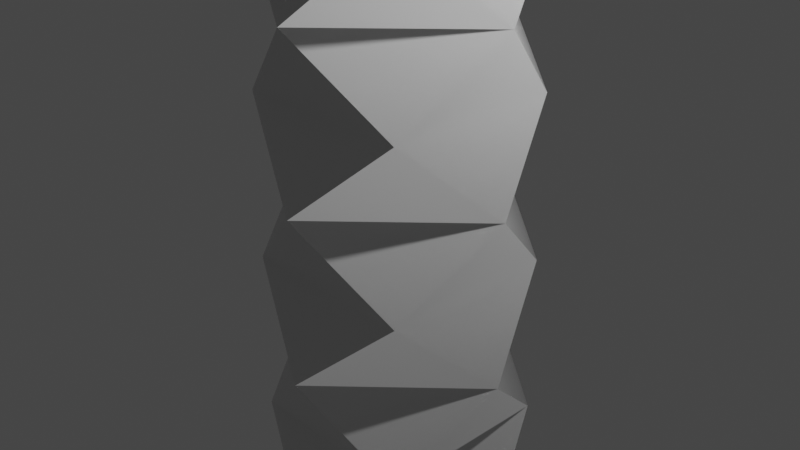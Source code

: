 # Source: Screw.blend  (saved by Blender 2.93.21; exported with 4.5.12 LTS)
import bpy
from mathutils import Matrix  # noqa: F401  (used for matrix-valued properties, if any)

bpy.ops.wm.read_factory_settings(use_empty=True)
scene = bpy.context.scene
scene.name = 'Scene'

# ---- collections
col_collection = bpy.data.collections.new('Collection'); scene.collection.children.link(col_collection)

# ---- materials (node trees are filled in below, after node groups)
mat_screw = bpy.data.materials.new('Screw')
mat_screw.use_transparent_shadow = False

# ---- node groups
ng_auto_smooth = bpy.data.node_groups.new('Auto Smooth', 'GeometryNodeTree')
_s = ng_auto_smooth.interface.new_socket(name='Geometry', in_out='OUTPUT', socket_type='NodeSocketGeometry')
_s = ng_auto_smooth.interface.new_socket(name='Geometry', in_out='INPUT', socket_type='NodeSocketGeometry')
_s = ng_auto_smooth.interface.new_socket(name='Angle', in_out='INPUT', socket_type='NodeSocketFloat')
_s.subtype = 'ANGLE'
_s.min_value = 0.0
_s.max_value = 3.142
ng_auto_smooth.is_modifier = True
_N = ng_auto_smooth.nodes; _L = ng_auto_smooth.links
n0 = _N.new('NodeGroupOutput'); n0.name = 'Group Output'; n0.location = (480, -100)
n1 = _N.new('NodeGroupInput'); n1.name = 'Group Input'; n1.location = (-420, -300)
n2 = _N.new('NodeGroupInput'); n2.name = 'Group Input.001'; n2.location = (-60, -100)
n3 = _N.new('GeometryNodeSetShadeSmooth'); n3.name = 'Set Shade Smooth'; n3.location = (120, -100)
n3.domain = 'EDGE'
n4 = _N.new('GeometryNodeSetShadeSmooth'); n4.name = 'Set Shade Smooth.001'; n4.location = (300, -100)
n5 = _N.new('GeometryNodeInputMeshEdgeAngle'); n5.name = 'Edge Angle'; n5.location = (-420, -220)
n6 = _N.new('GeometryNodeInputEdgeSmooth'); n6.name = 'Is Edge Smooth'; n6.location = (-60, -160)
n7 = _N.new('GeometryNodeInputShadeSmooth'); n7.name = 'Is Face Smooth'; n7.location = (-240, -340)
n8 = _N.new('FunctionNodeBooleanMath'); n8.name = 'Boolean Math'; n8.location = (-60, -220)
n9 = _N.new('FunctionNodeCompare'); n9.name = 'Compare'; n9.location = (-240, -180)
n9.operation = 'LESS_EQUAL'
_L.new(n5.outputs[0], n9.inputs[0])
_L.new(n4.outputs[0], n0.inputs[0])
_L.new(n1.outputs[1], n9.inputs[1])
_L.new(n9.outputs[0], n8.inputs[0])
_L.new(n7.outputs[0], n8.inputs[1])
_L.new(n2.outputs[0], n3.inputs[0])
_L.new(n6.outputs[0], n3.inputs[1])
_L.new(n3.outputs[0], n4.inputs[0])
_L.new(n8.outputs[0], n3.inputs[2])
n0.is_active_output = True

# ---- material node trees
mat_screw.use_nodes = True; mat_screw.node_tree.nodes.clear()
_N = mat_screw.node_tree.nodes; _L = mat_screw.node_tree.links
n0 = _N.new('ShaderNodeBsdfPrincipled'); n0.name = 'Principled BSDF'; n0.location = (10, 300)
n0.distribution = 'GGX'
n0.subsurface_method = 'BURLEY'
n0.inputs[3].default_value = 1.45
n0.inputs[27].default_value = (0.0, 0.0, 0.0, 1.0)
n0.inputs[28].default_value = 1.0
n1 = _N.new('ShaderNodeOutputMaterial'); n1.name = 'Material Output'; n1.location = (300, 300)
_L.new(n0.outputs[0], n1.inputs[0])
n1.is_active_output = True

# ---- world
world_world = bpy.data.worlds.new('World'); scene.world = world_world
world_world.use_nodes = True; world_world.node_tree.nodes.clear()
_N = world_world.node_tree.nodes; _L = world_world.node_tree.links
n0 = _N.new('ShaderNodeOutputWorld'); n0.name = 'World Output'; n0.location = (300, 300)
n1 = _N.new('ShaderNodeBackground'); n1.name = 'Background'; n1.location = (10, 300)
n1.inputs[0].default_value = (0.05088, 0.05088, 0.05088, 1.0)
_L.new(n1.outputs[0], n0.inputs[0])
n0.is_active_output = True
world_world.color = (0.05088, 0.05088, 0.05088)
world_world.use_sun_shadow = False
world_world.sun_shadow_jitter_overblur = 0.0

# ---- cameras
cam_camera = bpy.data.cameras.new('Camera')
cam_camera.clip_end = 100.0
cam_camera.ortho_scale = 7.314

# ---- lights
light_light = bpy.data.lights.new('Light', 'POINT')
light_light.transmission_factor = 0.0
light_light.energy = 1000.0
light_light.shadow_soft_size = 0.1
light_light.shadow_maximum_resolution = 0.006
light_light.use_absolute_resolution = True

# ---- meshes
me_cube_002 = bpy.data.meshes.new('Cube.002')
me_cube_002.from_pydata([(-1.414, -5.96e-08, -5.0), (-1.0, -1.0, 5.0), (-5.96e-08, 1.414, -5.0), (-1.0, 1.0, 5.0), (5.96e-08, -1.414, -5.0), (1.0, -1.0, 5.0), (1.414, 5.96e-08, -5.0), (1.0, 1.0, 5.0), (-1.0, -1.0, -4.091), (-1.414, -5.96e-08, -3.182), (-1.0, -1.0, -2.273), (-1.414, -5.96e-08, -1.364), (-1.0, -1.0, -0.4545), (-1.414, -5.96e-08, 0.4545), (-1.0, -1.0, 1.364), (-1.414, -5.96e-08, 2.273), (-1.0, -1.0, 3.182), (-1.414, -5.96e-08, 4.091), (-5.96e-08, 1.414, 4.091), (-1.0, 1.0, 3.182), (-5.96e-08, 1.414, 2.273), (-1.0, 1.0, 1.364), (-5.96e-08, 1.414, 0.4545), (-1.0, 1.0, -0.4545), (-5.96e-08, 1.414, -1.364), (-1.0, 1.0, -2.273), (-5.96e-08, 1.414, -3.182), (-1.0, 1.0, -4.091), (1.414, 5.96e-08, 4.091), (1.0, 1.0, 3.182), (1.414, 5.96e-08, 2.273), (1.0, 1.0, 1.364), (1.414, 5.96e-08, 0.4545), (1.0, 1.0, -0.4545), (1.414, 5.96e-08, -1.364), (1.0, 1.0, -2.273), (1.414, 5.96e-08, -3.182), (1.0, 1.0, -4.091), (5.96e-08, -1.414, 4.091), (1.0, -1.0, 3.182), (5.96e-08, -1.414, 2.273), (1.0, -1.0, 1.364), (5.96e-08, -1.414, 0.4545), (1.0, -1.0, -0.4545), (5.96e-08, -1.414, -1.364), (1.0, -1.0, -2.273), (5.96e-08, -1.414, -3.182), (1.0, -1.0, -4.091), (-2.466, -2.466, 6.0), (-2.466, 2.466, 6.0), (2.466, -2.466, 6.0), (2.466, 2.466, 6.0), (-0.01421, -5.96e-08, -7.0), (-3.488, -1.525e-07, 6.0), (-1.525e-07, 3.488, 6.0), (3.488, 1.525e-07, 6.0), (1.525e-07, -3.488, 6.0), (0.0, 0.0, 5.0), (-3.222, 1.335, 6.0), (1.335, 3.222, 6.0), (3.222, -1.335, 6.0), (-1.335, -3.222, 6.0), (-3.222, -1.335, 6.0), (-1.335, 3.222, 6.0), (3.222, 1.335, 6.0), (1.335, -3.222, 6.0), (0.0, -1.5, 6.0), (0.0, 1.5, 6.0), (1.5, 0.0, 6.0), (-1.5, 0.0, 6.0), (-1.5, 1.5, 6.0), (1.5, 1.5, 6.0), (1.5, -1.5, 6.0), (-1.5, -1.5, 6.0)], [], [(17, 1, 3, 18), (18, 3, 7, 28), (28, 7, 5, 38), (38, 5, 1, 17), (6, 4, 52), (5, 7, 51, 64, 55, 60, 50), (4, 47, 8, 0), (47, 46, 9, 8), (46, 45, 10, 9), (45, 44, 11, 10), (44, 43, 12, 11), (43, 42, 13, 12), (42, 41, 14, 13), (41, 40, 15, 14), (40, 39, 16, 15), (39, 38, 17, 16), (6, 37, 47, 4), (37, 36, 46, 47), (36, 35, 45, 46), (35, 34, 44, 45), (34, 33, 43, 44), (33, 32, 42, 43), (32, 31, 41, 42), (31, 30, 40, 41), (30, 29, 39, 40), (29, 28, 38, 39), (2, 27, 37, 6), (27, 26, 36, 37), (26, 25, 35, 36), (25, 24, 34, 35), (24, 23, 33, 34), (23, 22, 32, 33), (22, 21, 31, 32), (21, 20, 30, 31), (20, 19, 29, 30), (19, 18, 28, 29), (0, 8, 27, 2), (8, 9, 26, 27), (9, 10, 25, 26), (10, 11, 24, 25), (11, 12, 23, 24), (12, 13, 22, 23), (13, 14, 21, 22), (14, 15, 20, 21), (15, 16, 19, 20), (16, 17, 18, 19), (73, 62, 48, 61), (3, 1, 48, 62, 53, 58, 49), (1, 5, 50, 65, 56, 61, 48), (7, 3, 49, 63, 54, 59, 51), (4, 0, 52), (2, 6, 52), (0, 2, 52), (72, 66, 56, 65), (71, 67, 57, 68), (70, 58, 53, 69), (67, 70, 69, 57), (54, 63, 70, 67), (63, 49, 58, 70), (64, 71, 68, 55), (51, 59, 71, 64), (59, 54, 67, 71), (60, 72, 65, 50), (55, 68, 72, 60), (68, 57, 66, 72), (66, 73, 61, 56), (57, 69, 73, 66), (69, 53, 62, 73)])
me_cube_002.polygons.foreach_set('use_smooth', [True] * 68)
_uv = me_cube_002.uv_layers.new(name='UVMap')
_uv.uv.foreach_set('vector', [0.8208, 0.5886, 0.8615, 0.6368, 0.7634, 0.6368, 0.7228, 0.5886, 0.4611, 0.9518, 0.5017, 1.0, 0.4037, 1.0, 0.3631, 0.9518, 0.2367, 0.9516, 0.2773, 0.9999, 0.1793, 0.9999, 0.1387, 0.9516, 0.09806, 0.9516, 0.1387, 0.9999, 0.04062, 0.9999, 0.0, 0.9516, 0.2367, 0.4692, 0.1387, 0.4692, 0.2077, 0.3631, 0.4883, 0.1383, 0.5088, 0.2424, 0.441, 0.3351, 0.3904, 0.2838, 0.3631, 0.217, 0.3631, 0.1448, 0.3904, 0.07824, 0.09806, 0.4692, 0.1387, 0.5174, 0.04062, 0.5174, 0.0, 0.4692, 0.1387, 0.5174, 0.09806, 0.5657, 0.0, 0.5657, 0.04062, 0.5174, 0.09806, 0.5657, 0.1387, 0.6139, 0.04062, 0.6139, 0.0, 0.5657, 0.1387, 0.6139, 0.09806, 0.6622, 0.0, 0.6622, 0.04062, 0.6139, 0.09806, 0.6622, 0.1387, 0.7104, 0.04062, 0.7104, 0.0, 0.6622, 0.1387, 0.7104, 0.09806, 0.7587, 0.0, 0.7587, 0.04062, 0.7104, 0.09806, 0.7587, 0.1387, 0.8069, 0.04062, 0.8069, 0.0, 0.7587, 0.1387, 0.8069, 0.09806, 0.8551, 0.0, 0.8551, 0.04062, 0.8069, 0.09806, 0.8551, 0.1387, 0.9034, 0.04062, 0.9034, 0.0, 0.8551, 0.1387, 0.9034, 0.09806, 0.9516, 0.0, 0.9516, 0.04062, 0.9034, 0.2367, 0.4692, 0.2773, 0.5174, 0.1793, 0.5174, 0.1387, 0.4692, 0.2773, 0.5174, 0.2367, 0.5657, 0.1387, 0.5657, 0.1793, 0.5174, 0.2367, 0.5657, 0.2773, 0.6139, 0.1793, 0.6139, 0.1387, 0.5657, 0.2773, 0.6139, 0.2367, 0.6622, 0.1387, 0.6622, 0.1793, 0.6139, 0.2367, 0.6622, 0.2773, 0.7104, 0.1793, 0.7104, 0.1387, 0.6622, 0.2773, 0.7104, 0.2367, 0.7587, 0.1387, 0.7587, 0.1793, 0.7104, 0.2367, 0.7587, 0.2773, 0.8069, 0.1793, 0.8069, 0.1387, 0.7587, 0.2773, 0.8069, 0.2367, 0.8551, 0.1387, 0.8551, 0.1793, 0.8069, 0.2367, 0.8551, 0.2773, 0.9034, 0.1793, 0.9034, 0.1387, 0.8551, 0.2773, 0.9034, 0.2367, 0.9516, 0.1387, 0.9516, 0.1793, 0.9034, 0.4611, 0.4693, 0.5017, 0.5176, 0.4037, 0.5176, 0.3631, 0.4693, 0.5017, 0.5176, 0.4611, 0.5658, 0.3631, 0.5658, 0.4037, 0.5176, 0.4611, 0.5658, 0.5017, 0.6141, 0.4037, 0.6141, 0.3631, 0.5658, 0.5017, 0.6141, 0.4611, 0.6623, 0.3631, 0.6623, 0.4037, 0.6141, 0.4611, 0.6623, 0.5017, 0.7105, 0.4037, 0.7105, 0.3631, 0.6623, 0.5017, 0.7105, 0.4611, 0.7588, 0.3631, 0.7588, 0.4037, 0.7105, 0.4611, 0.7588, 0.5017, 0.807, 0.4037, 0.807, 0.3631, 0.7588, 0.5017, 0.807, 0.4611, 0.8553, 0.3631, 0.8553, 0.4037, 0.807, 0.4611, 0.8553, 0.5017, 0.9035, 0.4037, 0.9035, 0.3631, 0.8553, 0.5017, 0.9035, 0.4611, 0.9518, 0.3631, 0.9518, 0.4037, 0.9035, 0.8208, 0.1061, 0.8615, 0.1544, 0.7634, 0.1544, 0.7228, 0.1061, 0.8615, 0.1544, 0.8208, 0.2026, 0.7228, 0.2026, 0.7634, 0.1544, 0.8208, 0.2026, 0.8615, 0.2509, 0.7634, 0.2509, 0.7228, 0.2026, 0.8615, 0.2509, 0.8208, 0.2991, 0.7228, 0.2991, 0.7634, 0.2509, 0.8208, 0.2991, 0.8615, 0.3474, 0.7634, 0.3474, 0.7228, 0.2991, 0.8615, 0.3474, 0.8208, 0.3956, 0.7228, 0.3956, 0.7634, 0.3474, 0.8208, 0.3956, 0.8615, 0.4438, 0.7634, 0.4438, 0.7228, 0.3956, 0.8615, 0.4438, 0.8208, 0.4921, 0.7228, 0.4921, 0.7634, 0.4438, 0.8208, 0.4921, 0.8615, 0.5403, 0.7634, 0.5403, 0.7228, 0.4921, 0.8615, 0.5403, 0.8208, 0.5886, 0.7228, 0.5886, 0.7634, 0.5403, 0.2751, 0.119, 0.2844, 0.02764, 0.3354, 0.0787, 0.3631, 0.1454, 0.6119, 0.2221, 0.5914, 0.118, 0.6448, 0.02813, 0.6954, 0.07936, 0.7228, 0.1462, 0.7228, 0.2183, 0.6954, 0.2849, 0.5914, 0.118, 0.4883, 0.1383, 0.3904, 0.07824, 0.441, 0.02738, 0.5071, 0.0, 0.5787, 0.0002623, 0.6448, 0.02813, 0.5088, 0.2424, 0.6119, 0.2221, 0.6954, 0.2849, 0.6448, 0.3358, 0.5787, 0.3632, 0.5071, 0.3629, 0.441, 0.3351, 0.09806, 0.4692, 0.0, 0.4692, 0.06864, 0.3631, 0.4611, 0.4693, 0.3631, 0.4693, 0.4331, 0.3632, 0.8208, 0.1061, 0.7228, 0.1061, 0.7924, 0.0, 0.2441, 0.2751, 0.2596, 0.1971, 0.3631, 0.2176, 0.3354, 0.2844, 0.08793, 0.2441, 0.1035, 0.166, 0.1815, 0.1815, 0.166, 0.2596, 0.119, 0.08793, 0.1454, 0.0, 0.2176, 0.0, 0.1971, 0.1035, 0.1035, 0.166, 0.119, 0.08793, 0.1971, 0.1035, 0.1815, 0.1815, 0.0, 0.1454, 0.02764, 0.0787, 0.119, 0.08793, 0.1035, 0.166, 0.02764, 0.0787, 0.0787, 0.02764, 0.1454, 0.0, 0.119, 0.08793, 0.0787, 0.3354, 0.08793, 0.2441, 0.166, 0.2596, 0.1454, 0.3631, 0.02764, 0.2844, 0.0, 0.2176, 0.08793, 0.2441, 0.0787, 0.3354, 0.0, 0.2176, 0.0, 0.1454, 0.1035, 0.166, 0.08793, 0.2441, 0.2176, 0.3631, 0.2441, 0.2751, 0.3354, 0.2844, 0.2844, 0.3354, 0.1454, 0.3631, 0.166, 0.2596, 0.2441, 0.2751, 0.2176, 0.3631, 0.166, 0.2596, 0.1815, 0.1815, 0.2596, 0.1971, 0.2441, 0.2751, 0.2596, 0.1971, 0.2751, 0.119, 0.3631, 0.1454, 0.3631, 0.2176, 0.1815, 0.1815, 0.1971, 0.1035, 0.2751, 0.119, 0.2596, 0.1971, 0.1971, 0.1035, 0.2176, 0.0, 0.2844, 0.02764, 0.2751, 0.119])
me_cube_002.materials.append(mat_screw)
me_cube_002.use_remesh_fix_poles = True
me_cube_002.use_remesh_preserve_attributes = False
me_cube_002.update()

# ---- objects
ob_light = bpy.data.objects.new('Light', light_light)
ob_camera = bpy.data.objects.new('Camera', cam_camera)
ob_cube = bpy.data.objects.new('Cube', me_cube_002)

# ---- transforms, parenting, visibility, modifiers, constraints
ob_light.location = (4.076, 1.005, 5.904)
ob_light.rotation_euler = (0.6503, 0.05522, 1.866)
ob_light.lock_rotations_4d = False
ob_light.empty_display_type = 'ARROWS'
ob_light.color = (0.0, 0.0, 0.0, 0.0)
ob_light.lineart.crease_threshold = 0.0
ob_camera.location = (7.359, -6.926, 4.958)
ob_camera.rotation_euler = (1.109, 0.0, 0.8149)
ob_camera.lock_rotations_4d = False
ob_camera.empty_display_type = 'ARROWS'
ob_camera.color = (0.0, 0.0, 0.0, 0.0)
ob_camera.display_type = 'WIRE'
ob_camera.lineart.crease_threshold = 0.0
ob_cube.location = (0.0, 0.0, 0.0)
_m = ob_cube.modifiers.new('Auto Smooth', 'NODES')
_m.node_group = ng_auto_smooth
_gi = [s.identifier for s in ng_auto_smooth.interface.items_tree if s.item_type == 'SOCKET' and s.in_out == 'INPUT']
_m[_gi[1]] = 0.6074  # Angle

# ---- collection membership
col_collection.objects.link(ob_light)
col_collection.objects.link(ob_camera)
col_collection.objects.link(ob_cube)

# ---- scene / render settings (as saved in the file)
scene.camera = ob_camera
scene.frame_start = 1; scene.frame_end = 250; scene.frame_set(31)
scene.render.engine = 'BLENDER_EEVEE_NEXT'
scene.cycles.use_denoising = False
scene.cycles.samples = 128
scene.cycles.sampling_pattern = 'TABULATED_SOBOL'
scene.cycles.use_adaptive_sampling = False
scene.cycles.use_light_tree = False
scene.view_settings.view_transform = 'Filmic'
bpy.context.view_layer.update()

